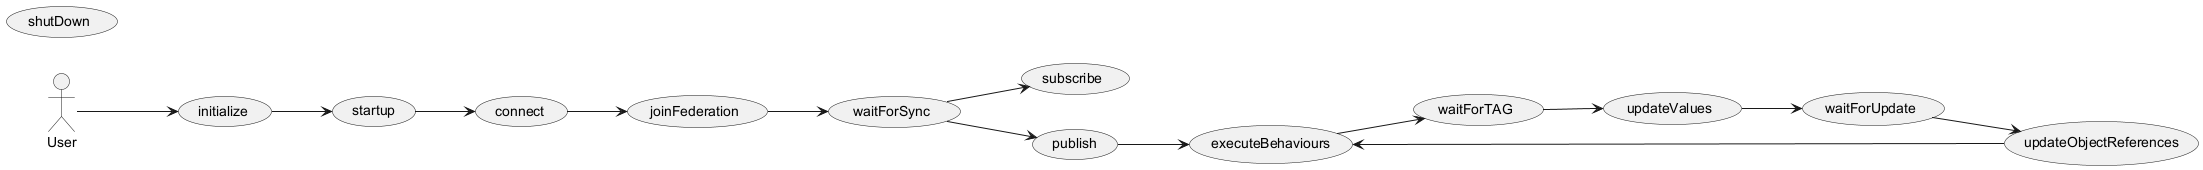

The diagram above was rendered by PlantUML. Its source (embedded in the PNG):
@startuml
left to right direction
actor User as "User"
usecase initialize as "initialize"
usecase startup as "startup"
usecase shutDown as "shutDown"
usecase connect as "connect"
usecase joinFederation as "joinFederation"
usecase waitForSync as "waitForSync"
usecase subscribe as "subscribe"
usecase publish as "publish"
usecase executeBehaviours as "executeBehaviours"
usecase waitForTAG as "waitForTAG"
usecase updateValues as "updateValues"
usecase waitForUpdate as "waitForUpdate"
usecase updateObjectReferences as "updateObjectReferences"
User --> initialize
initialize --> startup
startup --> connect
connect --> joinFederation
joinFederation --> waitForSync
waitForSync --> subscribe
waitForSync --> publish
publish --> executeBehaviours
executeBehaviours --> waitForTAG
waitForTAG --> updateValues
updateValues --> waitForUpdate
waitForUpdate --> updateObjectReferences
updateObjectReferences --> executeBehaviours
@enduml